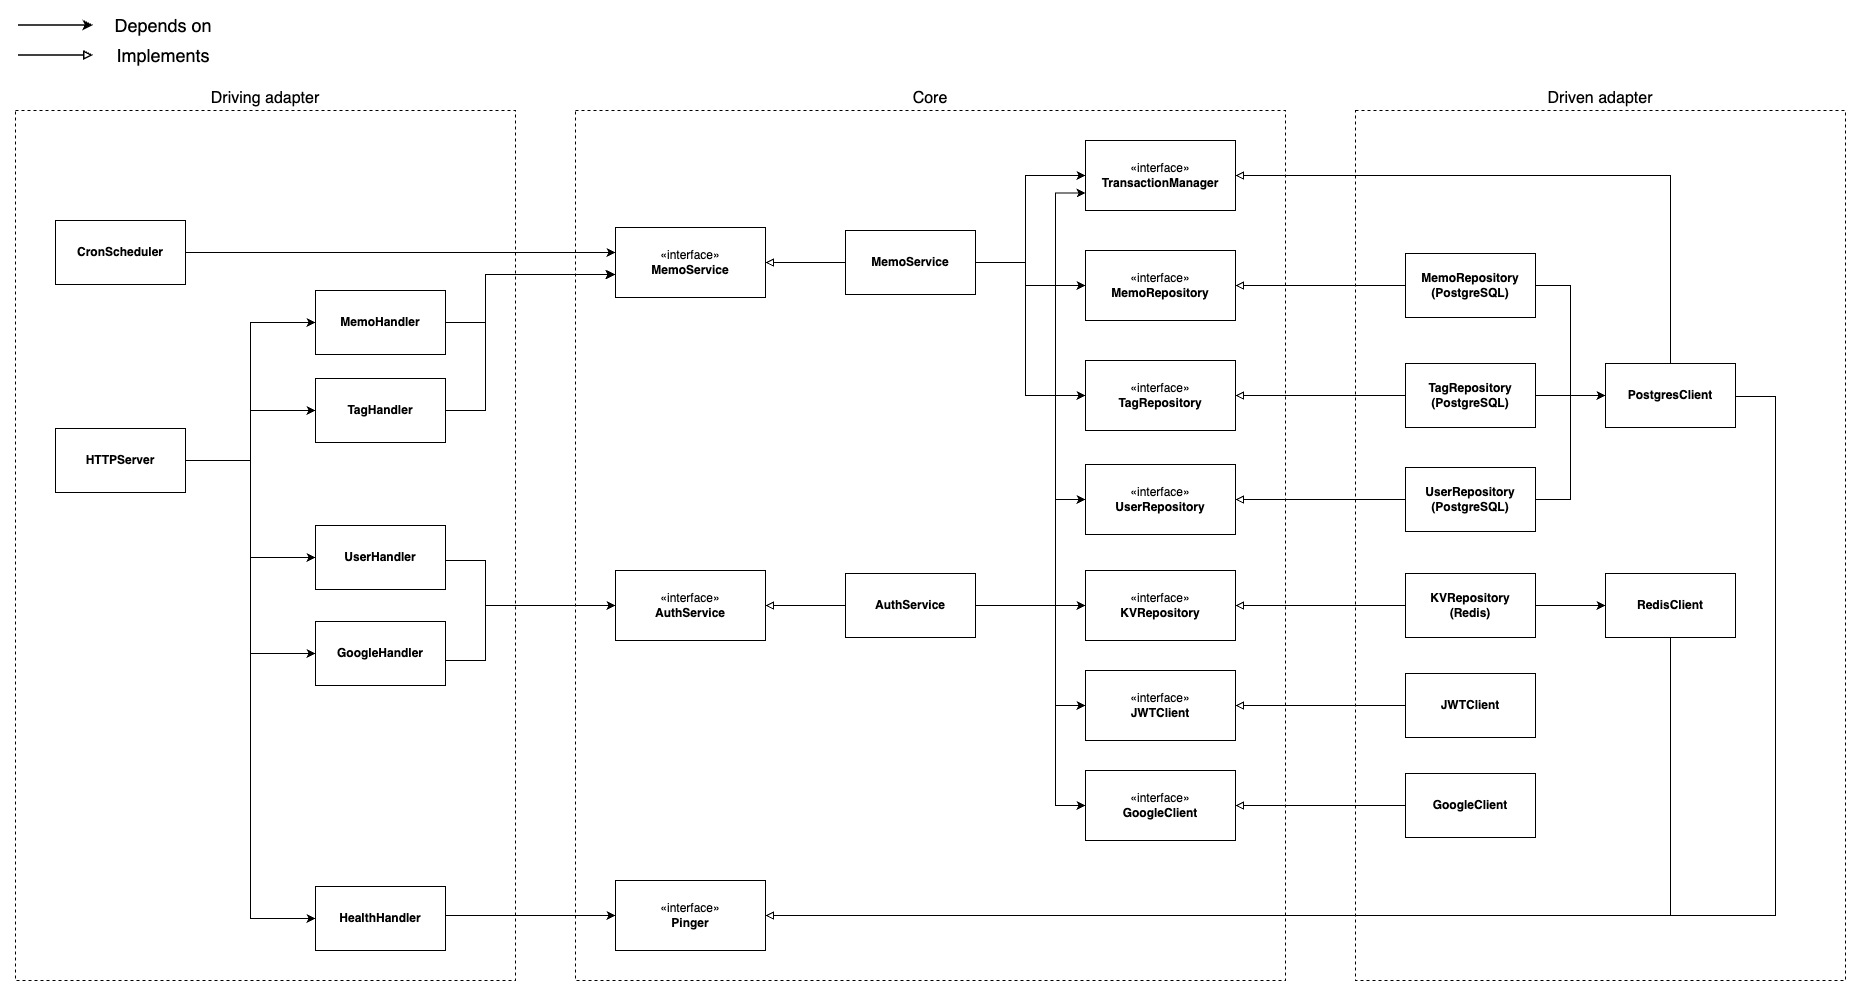

The diagram above was exported from draw.io. Its source (the exported page's mxGraphModel, read from the mxfile embedded in the PNG):
<mxGraphModel dx="2924" dy="1121" grid="1" gridSize="10" guides="1" tooltips="1" connect="1" arrows="1" fold="1" page="1" pageScale="1" pageWidth="850" pageHeight="1100" math="0" shadow="0">
  <root>
    <mxCell id="0" />
    <mxCell id="1" parent="0" />
    <mxCell id="R9B70w2xvmCZ8lImQLvY-1" value="Core" style="rounded=0;whiteSpace=wrap;html=1;fillColor=none;dashed=1;labelPosition=center;verticalLabelPosition=top;align=center;verticalAlign=bottom;fontSize=16;" parent="1" vertex="1">
      <mxGeometry x="120" y="290" width="710" height="870" as="geometry" />
    </mxCell>
    <mxCell id="R9B70w2xvmCZ8lImQLvY-2" value="Driving adapter" style="rounded=0;whiteSpace=wrap;html=1;fillColor=none;dashed=1;labelPosition=center;verticalLabelPosition=top;align=center;verticalAlign=bottom;fontSize=16;" parent="1" vertex="1">
      <mxGeometry x="-440" y="290" width="500" height="870" as="geometry" />
    </mxCell>
    <mxCell id="R9B70w2xvmCZ8lImQLvY-3" value="Driven adapter" style="rounded=0;whiteSpace=wrap;html=1;fillColor=none;dashed=1;labelPosition=center;verticalLabelPosition=top;align=center;verticalAlign=bottom;fontSize=16;" parent="1" vertex="1">
      <mxGeometry x="900" y="290" width="490" height="870" as="geometry" />
    </mxCell>
    <mxCell id="R9B70w2xvmCZ8lImQLvY-20" value="«interface»&lt;br&gt;&lt;b&gt;TransactionManager&lt;/b&gt;" style="html=1;whiteSpace=wrap;" parent="1" vertex="1">
      <mxGeometry x="630" y="320" width="150" height="70" as="geometry" />
    </mxCell>
    <mxCell id="R9B70w2xvmCZ8lImQLvY-21" value="«interface»&lt;br&gt;&lt;b&gt;MemoRepository&lt;/b&gt;" style="html=1;whiteSpace=wrap;" parent="1" vertex="1">
      <mxGeometry x="630" y="430" width="150" height="70" as="geometry" />
    </mxCell>
    <mxCell id="R9B70w2xvmCZ8lImQLvY-22" value="«interface»&lt;br&gt;&lt;b&gt;TagRepository&lt;/b&gt;" style="html=1;whiteSpace=wrap;" parent="1" vertex="1">
      <mxGeometry x="630" y="540" width="150" height="70" as="geometry" />
    </mxCell>
    <mxCell id="R9B70w2xvmCZ8lImQLvY-42" style="edgeStyle=orthogonalEdgeStyle;rounded=0;orthogonalLoop=1;jettySize=auto;html=1;entryX=0;entryY=0.5;entryDx=0;entryDy=0;" parent="1" source="R9B70w2xvmCZ8lImQLvY-30" target="R9B70w2xvmCZ8lImQLvY-20" edge="1">
      <mxGeometry relative="1" as="geometry">
        <Array as="points">
          <mxPoint x="570" y="442" />
          <mxPoint x="570" y="355" />
        </Array>
      </mxGeometry>
    </mxCell>
    <mxCell id="R9B70w2xvmCZ8lImQLvY-43" style="edgeStyle=orthogonalEdgeStyle;rounded=0;orthogonalLoop=1;jettySize=auto;html=1;entryX=0;entryY=0.5;entryDx=0;entryDy=0;" parent="1" source="R9B70w2xvmCZ8lImQLvY-30" target="R9B70w2xvmCZ8lImQLvY-21" edge="1">
      <mxGeometry relative="1" as="geometry">
        <Array as="points">
          <mxPoint x="570" y="442" />
          <mxPoint x="570" y="465" />
        </Array>
      </mxGeometry>
    </mxCell>
    <mxCell id="R9B70w2xvmCZ8lImQLvY-44" style="edgeStyle=orthogonalEdgeStyle;rounded=0;orthogonalLoop=1;jettySize=auto;html=1;entryX=0;entryY=0.5;entryDx=0;entryDy=0;" parent="1" source="R9B70w2xvmCZ8lImQLvY-30" target="R9B70w2xvmCZ8lImQLvY-22" edge="1">
      <mxGeometry relative="1" as="geometry">
        <Array as="points">
          <mxPoint x="570" y="442" />
          <mxPoint x="570" y="575" />
        </Array>
      </mxGeometry>
    </mxCell>
    <mxCell id="R9B70w2xvmCZ8lImQLvY-77" style="edgeStyle=orthogonalEdgeStyle;rounded=0;orthogonalLoop=1;jettySize=auto;html=1;entryX=1;entryY=0.5;entryDx=0;entryDy=0;endArrow=block;endFill=0;" parent="1" source="R9B70w2xvmCZ8lImQLvY-30" target="R9B70w2xvmCZ8lImQLvY-52" edge="1">
      <mxGeometry relative="1" as="geometry" />
    </mxCell>
    <mxCell id="R9B70w2xvmCZ8lImQLvY-30" value="&lt;b&gt;MemoService&lt;/b&gt;" style="html=1;whiteSpace=wrap;" parent="1" vertex="1">
      <mxGeometry x="390" y="410" width="130" height="64" as="geometry" />
    </mxCell>
    <mxCell id="R9B70w2xvmCZ8lImQLvY-55" style="edgeStyle=orthogonalEdgeStyle;rounded=0;orthogonalLoop=1;jettySize=auto;html=1;entryX=0;entryY=0.5;entryDx=0;entryDy=0;" parent="1" source="R9B70w2xvmCZ8lImQLvY-31" target="R9B70w2xvmCZ8lImQLvY-36" edge="1">
      <mxGeometry relative="1" as="geometry" />
    </mxCell>
    <mxCell id="R9B70w2xvmCZ8lImQLvY-82" style="edgeStyle=orthogonalEdgeStyle;rounded=0;orthogonalLoop=1;jettySize=auto;html=1;entryX=1;entryY=0.5;entryDx=0;entryDy=0;endArrow=block;endFill=0;" parent="1" source="R9B70w2xvmCZ8lImQLvY-31" target="R9B70w2xvmCZ8lImQLvY-21" edge="1">
      <mxGeometry relative="1" as="geometry" />
    </mxCell>
    <mxCell id="R9B70w2xvmCZ8lImQLvY-31" value="&lt;b&gt;MemoRepository (PostgreSQL)&lt;/b&gt;" style="html=1;whiteSpace=wrap;" parent="1" vertex="1">
      <mxGeometry x="950" y="433" width="130" height="64" as="geometry" />
    </mxCell>
    <mxCell id="R9B70w2xvmCZ8lImQLvY-56" style="edgeStyle=orthogonalEdgeStyle;rounded=0;orthogonalLoop=1;jettySize=auto;html=1;entryX=0;entryY=0.5;entryDx=0;entryDy=0;" parent="1" source="R9B70w2xvmCZ8lImQLvY-32" target="R9B70w2xvmCZ8lImQLvY-36" edge="1">
      <mxGeometry relative="1" as="geometry" />
    </mxCell>
    <mxCell id="R9B70w2xvmCZ8lImQLvY-83" style="edgeStyle=orthogonalEdgeStyle;rounded=0;orthogonalLoop=1;jettySize=auto;html=1;entryX=1;entryY=0.5;entryDx=0;entryDy=0;endArrow=block;endFill=0;" parent="1" source="R9B70w2xvmCZ8lImQLvY-32" target="R9B70w2xvmCZ8lImQLvY-22" edge="1">
      <mxGeometry relative="1" as="geometry" />
    </mxCell>
    <mxCell id="R9B70w2xvmCZ8lImQLvY-32" value="&lt;b&gt;TagRepository (PostgreSQL)&lt;/b&gt;" style="html=1;whiteSpace=wrap;" parent="1" vertex="1">
      <mxGeometry x="950" y="543" width="130" height="64" as="geometry" />
    </mxCell>
    <mxCell id="R9B70w2xvmCZ8lImQLvY-57" style="edgeStyle=orthogonalEdgeStyle;rounded=0;orthogonalLoop=1;jettySize=auto;html=1;entryX=0;entryY=0.5;entryDx=0;entryDy=0;" parent="1" source="R9B70w2xvmCZ8lImQLvY-33" target="R9B70w2xvmCZ8lImQLvY-36" edge="1">
      <mxGeometry relative="1" as="geometry" />
    </mxCell>
    <mxCell id="R9B70w2xvmCZ8lImQLvY-84" style="edgeStyle=orthogonalEdgeStyle;rounded=0;orthogonalLoop=1;jettySize=auto;html=1;entryX=1;entryY=0.5;entryDx=0;entryDy=0;endArrow=block;endFill=0;" parent="1" source="R9B70w2xvmCZ8lImQLvY-33" target="R9B70w2xvmCZ8lImQLvY-34" edge="1">
      <mxGeometry relative="1" as="geometry" />
    </mxCell>
    <mxCell id="R9B70w2xvmCZ8lImQLvY-33" value="&lt;b&gt;UserRepository (PostgreSQL)&lt;/b&gt;" style="html=1;whiteSpace=wrap;" parent="1" vertex="1">
      <mxGeometry x="950" y="647" width="130" height="64" as="geometry" />
    </mxCell>
    <mxCell id="R9B70w2xvmCZ8lImQLvY-34" value="«interface»&lt;br&gt;&lt;b&gt;UserRepository&lt;/b&gt;" style="html=1;whiteSpace=wrap;" parent="1" vertex="1">
      <mxGeometry x="630" y="644" width="150" height="70" as="geometry" />
    </mxCell>
    <mxCell id="R9B70w2xvmCZ8lImQLvY-47" style="edgeStyle=orthogonalEdgeStyle;rounded=0;orthogonalLoop=1;jettySize=auto;html=1;entryX=0;entryY=0.75;entryDx=0;entryDy=0;" parent="1" source="R9B70w2xvmCZ8lImQLvY-35" target="R9B70w2xvmCZ8lImQLvY-20" edge="1">
      <mxGeometry relative="1" as="geometry">
        <Array as="points">
          <mxPoint x="600" y="785" />
          <mxPoint x="600" y="373" />
        </Array>
      </mxGeometry>
    </mxCell>
    <mxCell id="R9B70w2xvmCZ8lImQLvY-48" style="edgeStyle=orthogonalEdgeStyle;rounded=0;orthogonalLoop=1;jettySize=auto;html=1;entryX=0;entryY=0.5;entryDx=0;entryDy=0;" parent="1" source="R9B70w2xvmCZ8lImQLvY-35" target="R9B70w2xvmCZ8lImQLvY-34" edge="1">
      <mxGeometry relative="1" as="geometry">
        <Array as="points">
          <mxPoint x="600" y="785" />
          <mxPoint x="600" y="679" />
        </Array>
      </mxGeometry>
    </mxCell>
    <mxCell id="R9B70w2xvmCZ8lImQLvY-49" style="edgeStyle=orthogonalEdgeStyle;rounded=0;orthogonalLoop=1;jettySize=auto;html=1;entryX=0;entryY=0.5;entryDx=0;entryDy=0;" parent="1" source="R9B70w2xvmCZ8lImQLvY-35" target="R9B70w2xvmCZ8lImQLvY-39" edge="1">
      <mxGeometry relative="1" as="geometry" />
    </mxCell>
    <mxCell id="R9B70w2xvmCZ8lImQLvY-50" style="edgeStyle=orthogonalEdgeStyle;rounded=0;orthogonalLoop=1;jettySize=auto;html=1;entryX=0;entryY=0.5;entryDx=0;entryDy=0;" parent="1" source="R9B70w2xvmCZ8lImQLvY-35" target="R9B70w2xvmCZ8lImQLvY-40" edge="1">
      <mxGeometry relative="1" as="geometry">
        <Array as="points">
          <mxPoint x="600" y="785" />
          <mxPoint x="600" y="885" />
        </Array>
      </mxGeometry>
    </mxCell>
    <mxCell id="R9B70w2xvmCZ8lImQLvY-51" style="edgeStyle=orthogonalEdgeStyle;rounded=0;orthogonalLoop=1;jettySize=auto;html=1;entryX=0;entryY=0.5;entryDx=0;entryDy=0;" parent="1" source="R9B70w2xvmCZ8lImQLvY-35" target="R9B70w2xvmCZ8lImQLvY-45" edge="1">
      <mxGeometry relative="1" as="geometry">
        <Array as="points">
          <mxPoint x="600" y="785" />
          <mxPoint x="600" y="985" />
        </Array>
      </mxGeometry>
    </mxCell>
    <mxCell id="R9B70w2xvmCZ8lImQLvY-78" style="edgeStyle=orthogonalEdgeStyle;rounded=0;orthogonalLoop=1;jettySize=auto;html=1;entryX=1;entryY=0.5;entryDx=0;entryDy=0;endArrow=block;endFill=0;" parent="1" source="R9B70w2xvmCZ8lImQLvY-35" target="R9B70w2xvmCZ8lImQLvY-53" edge="1">
      <mxGeometry relative="1" as="geometry" />
    </mxCell>
    <mxCell id="R9B70w2xvmCZ8lImQLvY-35" value="&lt;b&gt;AuthService&lt;/b&gt;" style="html=1;whiteSpace=wrap;" parent="1" vertex="1">
      <mxGeometry x="390" y="753" width="130" height="64" as="geometry" />
    </mxCell>
    <mxCell id="R9B70w2xvmCZ8lImQLvY-80" style="edgeStyle=orthogonalEdgeStyle;rounded=0;orthogonalLoop=1;jettySize=auto;html=1;entryX=1;entryY=0.5;entryDx=0;entryDy=0;endArrow=block;endFill=0;" parent="1" source="R9B70w2xvmCZ8lImQLvY-36" target="R9B70w2xvmCZ8lImQLvY-59" edge="1">
      <mxGeometry relative="1" as="geometry">
        <Array as="points">
          <mxPoint x="1320" y="576" />
          <mxPoint x="1320" y="1095" />
        </Array>
      </mxGeometry>
    </mxCell>
    <mxCell id="R9B70w2xvmCZ8lImQLvY-81" style="edgeStyle=orthogonalEdgeStyle;rounded=0;orthogonalLoop=1;jettySize=auto;html=1;entryX=1;entryY=0.5;entryDx=0;entryDy=0;endArrow=block;endFill=0;" parent="1" source="R9B70w2xvmCZ8lImQLvY-36" target="R9B70w2xvmCZ8lImQLvY-20" edge="1">
      <mxGeometry relative="1" as="geometry">
        <Array as="points">
          <mxPoint x="1215" y="355" />
        </Array>
      </mxGeometry>
    </mxCell>
    <mxCell id="R9B70w2xvmCZ8lImQLvY-36" value="&lt;b&gt;PostgresClient&lt;/b&gt;" style="html=1;whiteSpace=wrap;" parent="1" vertex="1">
      <mxGeometry x="1150" y="543" width="130" height="64" as="geometry" />
    </mxCell>
    <mxCell id="R9B70w2xvmCZ8lImQLvY-79" style="edgeStyle=orthogonalEdgeStyle;rounded=0;orthogonalLoop=1;jettySize=auto;html=1;entryX=1;entryY=0.5;entryDx=0;entryDy=0;endArrow=block;endFill=0;" parent="1" source="R9B70w2xvmCZ8lImQLvY-37" target="R9B70w2xvmCZ8lImQLvY-59" edge="1">
      <mxGeometry relative="1" as="geometry">
        <Array as="points">
          <mxPoint x="1215" y="1095" />
        </Array>
      </mxGeometry>
    </mxCell>
    <mxCell id="R9B70w2xvmCZ8lImQLvY-37" value="&lt;b&gt;RedisClient&lt;/b&gt;" style="html=1;whiteSpace=wrap;" parent="1" vertex="1">
      <mxGeometry x="1150" y="753" width="130" height="64" as="geometry" />
    </mxCell>
    <mxCell id="R9B70w2xvmCZ8lImQLvY-58" style="edgeStyle=orthogonalEdgeStyle;rounded=0;orthogonalLoop=1;jettySize=auto;html=1;entryX=0;entryY=0.5;entryDx=0;entryDy=0;" parent="1" source="R9B70w2xvmCZ8lImQLvY-38" target="R9B70w2xvmCZ8lImQLvY-37" edge="1">
      <mxGeometry relative="1" as="geometry" />
    </mxCell>
    <mxCell id="R9B70w2xvmCZ8lImQLvY-85" style="edgeStyle=orthogonalEdgeStyle;rounded=0;orthogonalLoop=1;jettySize=auto;html=1;entryX=1;entryY=0.5;entryDx=0;entryDy=0;endArrow=block;endFill=0;" parent="1" source="R9B70w2xvmCZ8lImQLvY-38" target="R9B70w2xvmCZ8lImQLvY-39" edge="1">
      <mxGeometry relative="1" as="geometry" />
    </mxCell>
    <mxCell id="R9B70w2xvmCZ8lImQLvY-38" value="&lt;b&gt;KVRepository&lt;br&gt;(Redis)&lt;/b&gt;" style="html=1;whiteSpace=wrap;" parent="1" vertex="1">
      <mxGeometry x="950" y="753" width="130" height="64" as="geometry" />
    </mxCell>
    <mxCell id="R9B70w2xvmCZ8lImQLvY-39" value="«interface»&lt;br&gt;&lt;b&gt;KVRepository&lt;/b&gt;" style="html=1;whiteSpace=wrap;" parent="1" vertex="1">
      <mxGeometry x="630" y="750" width="150" height="70" as="geometry" />
    </mxCell>
    <mxCell id="R9B70w2xvmCZ8lImQLvY-40" value="«interface»&lt;br&gt;&lt;b&gt;JWTClient&lt;/b&gt;" style="html=1;whiteSpace=wrap;" parent="1" vertex="1">
      <mxGeometry x="630" y="850" width="150" height="70" as="geometry" />
    </mxCell>
    <mxCell id="R9B70w2xvmCZ8lImQLvY-88" style="edgeStyle=orthogonalEdgeStyle;rounded=0;orthogonalLoop=1;jettySize=auto;html=1;entryX=1;entryY=0.5;entryDx=0;entryDy=0;endArrow=block;endFill=0;" parent="1" source="R9B70w2xvmCZ8lImQLvY-41" target="R9B70w2xvmCZ8lImQLvY-45" edge="1">
      <mxGeometry relative="1" as="geometry" />
    </mxCell>
    <mxCell id="R9B70w2xvmCZ8lImQLvY-41" value="&lt;b&gt;GoogleClient&lt;/b&gt;" style="html=1;whiteSpace=wrap;" parent="1" vertex="1">
      <mxGeometry x="950" y="953" width="130" height="64" as="geometry" />
    </mxCell>
    <mxCell id="R9B70w2xvmCZ8lImQLvY-45" value="«interface»&lt;br&gt;&lt;b&gt;GoogleClient&lt;/b&gt;" style="html=1;whiteSpace=wrap;" parent="1" vertex="1">
      <mxGeometry x="630" y="950" width="150" height="70" as="geometry" />
    </mxCell>
    <mxCell id="R9B70w2xvmCZ8lImQLvY-87" style="edgeStyle=orthogonalEdgeStyle;rounded=0;orthogonalLoop=1;jettySize=auto;html=1;entryX=1;entryY=0.5;entryDx=0;entryDy=0;endArrow=block;endFill=0;" parent="1" source="R9B70w2xvmCZ8lImQLvY-46" target="R9B70w2xvmCZ8lImQLvY-40" edge="1">
      <mxGeometry relative="1" as="geometry" />
    </mxCell>
    <mxCell id="R9B70w2xvmCZ8lImQLvY-46" value="&lt;b&gt;JWTClient&lt;/b&gt;" style="html=1;whiteSpace=wrap;" parent="1" vertex="1">
      <mxGeometry x="950" y="853" width="130" height="64" as="geometry" />
    </mxCell>
    <mxCell id="R9B70w2xvmCZ8lImQLvY-52" value="«interface»&lt;br&gt;&lt;b&gt;MemoService&lt;/b&gt;" style="html=1;whiteSpace=wrap;" parent="1" vertex="1">
      <mxGeometry x="160" y="407" width="150" height="70" as="geometry" />
    </mxCell>
    <mxCell id="R9B70w2xvmCZ8lImQLvY-53" value="«interface»&lt;br&gt;&lt;b&gt;AuthService&lt;/b&gt;" style="html=1;whiteSpace=wrap;" parent="1" vertex="1">
      <mxGeometry x="160" y="750" width="150" height="70" as="geometry" />
    </mxCell>
    <mxCell id="R9B70w2xvmCZ8lImQLvY-59" value="«interface»&lt;br&gt;&lt;b&gt;Pinger&lt;/b&gt;" style="html=1;whiteSpace=wrap;" parent="1" vertex="1">
      <mxGeometry x="160" y="1060" width="150" height="70" as="geometry" />
    </mxCell>
    <mxCell id="R9B70w2xvmCZ8lImQLvY-72" style="edgeStyle=orthogonalEdgeStyle;rounded=0;orthogonalLoop=1;jettySize=auto;html=1;entryX=0;entryY=0.5;entryDx=0;entryDy=0;" parent="1" source="R9B70w2xvmCZ8lImQLvY-60" target="R9B70w2xvmCZ8lImQLvY-65" edge="1">
      <mxGeometry relative="1" as="geometry" />
    </mxCell>
    <mxCell id="R9B70w2xvmCZ8lImQLvY-73" style="edgeStyle=orthogonalEdgeStyle;rounded=0;orthogonalLoop=1;jettySize=auto;html=1;entryX=0;entryY=0.5;entryDx=0;entryDy=0;" parent="1" source="R9B70w2xvmCZ8lImQLvY-60" target="R9B70w2xvmCZ8lImQLvY-64" edge="1">
      <mxGeometry relative="1" as="geometry" />
    </mxCell>
    <mxCell id="R9B70w2xvmCZ8lImQLvY-74" style="edgeStyle=orthogonalEdgeStyle;rounded=0;orthogonalLoop=1;jettySize=auto;html=1;entryX=0;entryY=0.5;entryDx=0;entryDy=0;" parent="1" source="R9B70w2xvmCZ8lImQLvY-60" target="R9B70w2xvmCZ8lImQLvY-63" edge="1">
      <mxGeometry relative="1" as="geometry" />
    </mxCell>
    <mxCell id="R9B70w2xvmCZ8lImQLvY-75" style="edgeStyle=orthogonalEdgeStyle;rounded=0;orthogonalLoop=1;jettySize=auto;html=1;entryX=0;entryY=0.5;entryDx=0;entryDy=0;" parent="1" source="R9B70w2xvmCZ8lImQLvY-60" target="R9B70w2xvmCZ8lImQLvY-62" edge="1">
      <mxGeometry relative="1" as="geometry" />
    </mxCell>
    <mxCell id="R9B70w2xvmCZ8lImQLvY-76" style="edgeStyle=orthogonalEdgeStyle;rounded=0;orthogonalLoop=1;jettySize=auto;html=1;entryX=0;entryY=0.5;entryDx=0;entryDy=0;" parent="1" source="R9B70w2xvmCZ8lImQLvY-60" target="R9B70w2xvmCZ8lImQLvY-66" edge="1">
      <mxGeometry relative="1" as="geometry" />
    </mxCell>
    <mxCell id="R9B70w2xvmCZ8lImQLvY-60" value="&lt;b&gt;HTTPServer&lt;/b&gt;" style="html=1;whiteSpace=wrap;" parent="1" vertex="1">
      <mxGeometry x="-400" y="608" width="130" height="64" as="geometry" />
    </mxCell>
    <mxCell id="R9B70w2xvmCZ8lImQLvY-68" style="edgeStyle=orthogonalEdgeStyle;rounded=0;orthogonalLoop=1;jettySize=auto;html=1;entryX=0;entryY=0.5;entryDx=0;entryDy=0;" parent="1" source="R9B70w2xvmCZ8lImQLvY-62" target="R9B70w2xvmCZ8lImQLvY-53" edge="1">
      <mxGeometry relative="1" as="geometry">
        <Array as="points">
          <mxPoint x="30" y="840" />
          <mxPoint x="30" y="785" />
        </Array>
      </mxGeometry>
    </mxCell>
    <mxCell id="R9B70w2xvmCZ8lImQLvY-62" value="&lt;b&gt;GoogleHandler&lt;/b&gt;" style="html=1;whiteSpace=wrap;" parent="1" vertex="1">
      <mxGeometry x="-140" y="801" width="130" height="64" as="geometry" />
    </mxCell>
    <mxCell id="R9B70w2xvmCZ8lImQLvY-69" style="edgeStyle=orthogonalEdgeStyle;rounded=0;orthogonalLoop=1;jettySize=auto;html=1;entryX=0;entryY=0.5;entryDx=0;entryDy=0;" parent="1" source="R9B70w2xvmCZ8lImQLvY-63" target="R9B70w2xvmCZ8lImQLvY-53" edge="1">
      <mxGeometry relative="1" as="geometry">
        <Array as="points">
          <mxPoint x="30" y="740" />
          <mxPoint x="30" y="785" />
        </Array>
      </mxGeometry>
    </mxCell>
    <mxCell id="R9B70w2xvmCZ8lImQLvY-63" value="&lt;b&gt;UserHandler&lt;/b&gt;" style="html=1;whiteSpace=wrap;" parent="1" vertex="1">
      <mxGeometry x="-140" y="705" width="130" height="64" as="geometry" />
    </mxCell>
    <mxCell id="R9B70w2xvmCZ8lImQLvY-64" value="&lt;b&gt;TagHandler&lt;/b&gt;" style="html=1;whiteSpace=wrap;" parent="1" vertex="1">
      <mxGeometry x="-140" y="558" width="130" height="64" as="geometry" />
    </mxCell>
    <mxCell id="reaGRj4Oc7Nl9fU6Xzbq-7" style="edgeStyle=orthogonalEdgeStyle;rounded=0;orthogonalLoop=1;jettySize=auto;html=1;" edge="1" parent="1" source="R9B70w2xvmCZ8lImQLvY-65">
      <mxGeometry relative="1" as="geometry">
        <mxPoint x="160" y="454" as="targetPoint" />
        <Array as="points">
          <mxPoint x="30" y="502" />
          <mxPoint x="30" y="454" />
        </Array>
      </mxGeometry>
    </mxCell>
    <mxCell id="R9B70w2xvmCZ8lImQLvY-65" value="&lt;b&gt;MemoHandler&lt;/b&gt;" style="html=1;whiteSpace=wrap;" parent="1" vertex="1">
      <mxGeometry x="-140" y="470" width="130" height="64" as="geometry" />
    </mxCell>
    <mxCell id="R9B70w2xvmCZ8lImQLvY-67" style="edgeStyle=orthogonalEdgeStyle;rounded=0;orthogonalLoop=1;jettySize=auto;html=1;exitX=1;exitY=0.5;exitDx=0;exitDy=0;" parent="1" source="R9B70w2xvmCZ8lImQLvY-66" edge="1">
      <mxGeometry relative="1" as="geometry">
        <mxPoint y="832" as="sourcePoint" />
        <mxPoint x="160" y="1095" as="targetPoint" />
        <Array as="points">
          <mxPoint x="-10" y="1095" />
        </Array>
      </mxGeometry>
    </mxCell>
    <mxCell id="R9B70w2xvmCZ8lImQLvY-66" value="&lt;b&gt;HealthHandler&lt;/b&gt;" style="html=1;whiteSpace=wrap;" parent="1" vertex="1">
      <mxGeometry x="-140" y="1066" width="130" height="64" as="geometry" />
    </mxCell>
    <mxCell id="R9B70w2xvmCZ8lImQLvY-90" value="" style="endArrow=classic;html=1;rounded=0;strokeWidth=1.5;" parent="1" edge="1">
      <mxGeometry width="50" height="50" relative="1" as="geometry">
        <mxPoint x="-437.5" y="204.5" as="sourcePoint" />
        <mxPoint x="-362.5" y="204.5" as="targetPoint" />
      </mxGeometry>
    </mxCell>
    <mxCell id="R9B70w2xvmCZ8lImQLvY-91" value="" style="endArrow=block;html=1;rounded=0;strokeWidth=1.5;endFill=0;" parent="1" edge="1">
      <mxGeometry width="50" height="50" relative="1" as="geometry">
        <mxPoint x="-437.5" y="234.5" as="sourcePoint" />
        <mxPoint x="-362.5" y="234.5" as="targetPoint" />
      </mxGeometry>
    </mxCell>
    <mxCell id="R9B70w2xvmCZ8lImQLvY-92" value="Depends on" style="text;html=1;strokeColor=none;fillColor=none;align=center;verticalAlign=middle;whiteSpace=wrap;rounded=0;fontSize=18;" parent="1" vertex="1">
      <mxGeometry x="-352.5" y="190" width="120" height="30" as="geometry" />
    </mxCell>
    <mxCell id="R9B70w2xvmCZ8lImQLvY-93" value="Implements" style="text;html=1;strokeColor=none;fillColor=none;align=center;verticalAlign=middle;whiteSpace=wrap;rounded=0;fontSize=18;" parent="1" vertex="1">
      <mxGeometry x="-352.5" y="220" width="120" height="30" as="geometry" />
    </mxCell>
    <mxCell id="reaGRj4Oc7Nl9fU6Xzbq-10" style="edgeStyle=orthogonalEdgeStyle;rounded=0;orthogonalLoop=1;jettySize=auto;html=1;" edge="1" parent="1" source="reaGRj4Oc7Nl9fU6Xzbq-1">
      <mxGeometry relative="1" as="geometry">
        <mxPoint x="160" y="432" as="targetPoint" />
      </mxGeometry>
    </mxCell>
    <mxCell id="reaGRj4Oc7Nl9fU6Xzbq-1" value="&lt;b&gt;CronScheduler&lt;/b&gt;" style="html=1;whiteSpace=wrap;" vertex="1" parent="1">
      <mxGeometry x="-400" y="400" width="130" height="64" as="geometry" />
    </mxCell>
    <mxCell id="reaGRj4Oc7Nl9fU6Xzbq-14" style="edgeStyle=orthogonalEdgeStyle;rounded=0;orthogonalLoop=1;jettySize=auto;html=1;entryX=-0.007;entryY=0.671;entryDx=0;entryDy=0;entryPerimeter=0;" edge="1" parent="1" source="R9B70w2xvmCZ8lImQLvY-64" target="R9B70w2xvmCZ8lImQLvY-52">
      <mxGeometry relative="1" as="geometry">
        <Array as="points">
          <mxPoint x="30" y="590" />
          <mxPoint x="30" y="454" />
        </Array>
      </mxGeometry>
    </mxCell>
  </root>
</mxGraphModel>